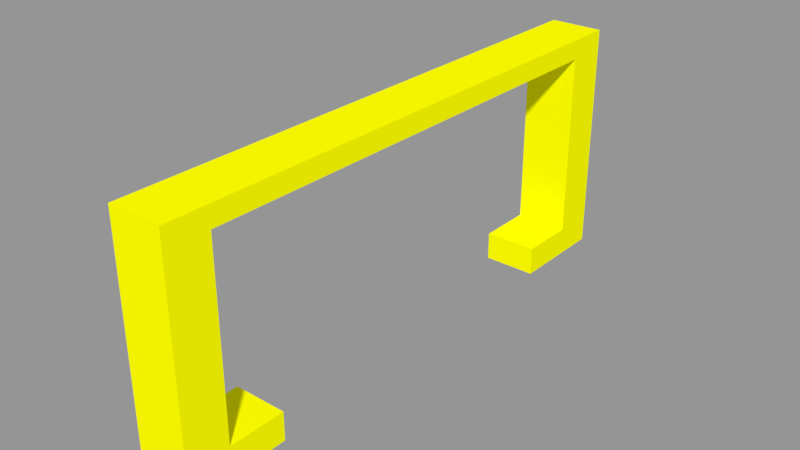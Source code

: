 # Source: pier_wide.blend  (saved by Blender 2.78.0; exported with 4.5.12 LTS)
import bpy
from mathutils import Matrix  # noqa: F401  (used for matrix-valued properties, if any)

bpy.ops.wm.read_factory_settings(use_empty=True)
scene = bpy.context.scene
scene.name = 'Scene'

# ---- collections
col_collection_1 = bpy.data.collections.new('Collection 1'); scene.collection.children.link(col_collection_1)

# ---- materials (node trees are filled in below, after node groups)
mat_material = bpy.data.materials.new('Material')
mat_material.alpha_threshold = 0.0
mat_material.use_transparent_shadow = False
mat_material.preview_render_type = 'FLAT'
mat_material.diffuse_color = (1.0, 1.0, 0.0, 1.0)
mat_material.roughness = 0.5
mat_material.specular_intensity = 0.0
mat_material.line_color = (0.0, 0.0, 0.0, 1.0)

# ---- material node trees

# ---- meshes
me_cube = bpy.data.meshes.new('Cube')
me_cube.from_pydata([(1.0, 1.0, -1.0), (1.0, -2.263, -1.0), (-1.0, -2.263, -1.0), (-1.0, 1.0, -1.0), (1.0, 1.0, 0.9848), (-1.0, 1.0, 0.9848), (1.0, -2.011, -0.7576), (1.0, -2.011, 0.8182), (1.0, 0.7474, 0.8182), (1.0, -2.263, 0.9848), (1.0, 0.7474, -0.7576), (-1.0, -2.263, 0.9848), (-1.0, -2.011, -0.7576), (-1.0, 0.7474, -0.7576), (-1.0, 0.7474, 0.8182), (-1.0, -2.011, 0.8182), (-1.0, -1.674, -1.0), (-1.0, -1.674, -0.7576), (-1.0, 0.4105, -1.0), (-1.0, 0.4105, -0.7576), (1.0, 0.4105, -1.0), (1.0, 0.4105, -0.7576), (1.0, -1.674, -1.0), (1.0, -1.674, -0.7576)], [], [(0, 20, 18, 3), (4, 0, 3, 5), (1, 9, 11, 2), (0, 4, 9, 1, 22, 23, 6, 7, 8, 10, 21, 20), (18, 19, 13, 14, 15, 12, 17, 16, 2, 11, 5, 3), (4, 5, 11, 9), (14, 13, 10, 8), (8, 7, 15, 14), (13, 19, 21, 10), (7, 6, 12, 15), (19, 18, 20, 21), (23, 17, 12, 6), (16, 22, 1, 2), (22, 16, 17, 23)])
me_cube.materials.append(mat_material)
me_cube.use_remesh_preserve_volume = False
me_cube.use_remesh_preserve_attributes = False
me_cube.use_mirror_vertex_groups = False
me_cube.update()

# ---- objects
ob_pier_wide = bpy.data.objects.new('pier_wide', me_cube)

# ---- transforms, parenting, visibility, modifiers, constraints
ob_pier_wide.location = (0.0, 0.0, 29.0)
ob_pier_wide.scale = (7.5, 47.5, 33.0)
ob_pier_wide.lock_rotations_4d = False
ob_pier_wide.empty_display_type = 'ARROWS'
ob_pier_wide.lineart.crease_threshold = 0.0

# ---- collection membership
col_collection_1.objects.link(ob_pier_wide)

# ---- scene / render settings (as saved in the file)
scene.frame_start = 1; scene.frame_end = 250; scene.frame_set(2)
scene.render.engine = 'BLENDER_EEVEE_NEXT'
scene.render.resolution_percentage = 50
scene.render.dither_intensity = 0.0
scene.cycles.use_denoising = False
scene.cycles.samples = 128
scene.cycles.sampling_pattern = 'TABULATED_SOBOL'
scene.cycles.light_sampling_threshold = 0.0
scene.cycles.use_adaptive_sampling = False
scene.cycles.use_light_tree = False
scene.cycles.blur_glossy = 0.0
scene.cycles.sample_clamp_indirect = 0.0
scene.view_settings.view_transform = 'Standard'
scene.unit_settings.scale_length = 0.001
bpy.context.view_layer.update()

# ---- added for rendering (the .blend has no active camera and no usable light): camera, sun + grey world if the file has none
cam_auto = bpy.data.cameras.new('AutoCamera')
cam_auto.lens = 50.0
cam_auto.sensor_width = 36.0
cam_auto.clip_end = 2743.16
ob_auto_camera = bpy.data.objects.new('AutoCamera', cam_auto)
scene.collection.objects.link(ob_auto_camera)
ob_auto_camera.location = (156.306, -217.567, 153.795)
ob_auto_camera.rotation_euler = (1.09748, -7.21219e-08, 0.694738)
scene.camera = ob_auto_camera
light_auto_sun = bpy.data.lights.new('AutoSun', 'SUN')
light_auto_sun.energy = 3.0
light_auto_sun.angle = 0.0523599
ob_auto_sun = bpy.data.objects.new('AutoSun', light_auto_sun)
scene.collection.objects.link(ob_auto_sun)
ob_auto_sun.rotation_euler = (0.872665, 0.174533, 0.523599)
if scene.world is None:
    world_auto = bpy.data.worlds.new('AutoWorld')
    world_auto.color = (0.3, 0.3, 0.3)
    scene.world = world_auto
bpy.context.view_layer.update()
